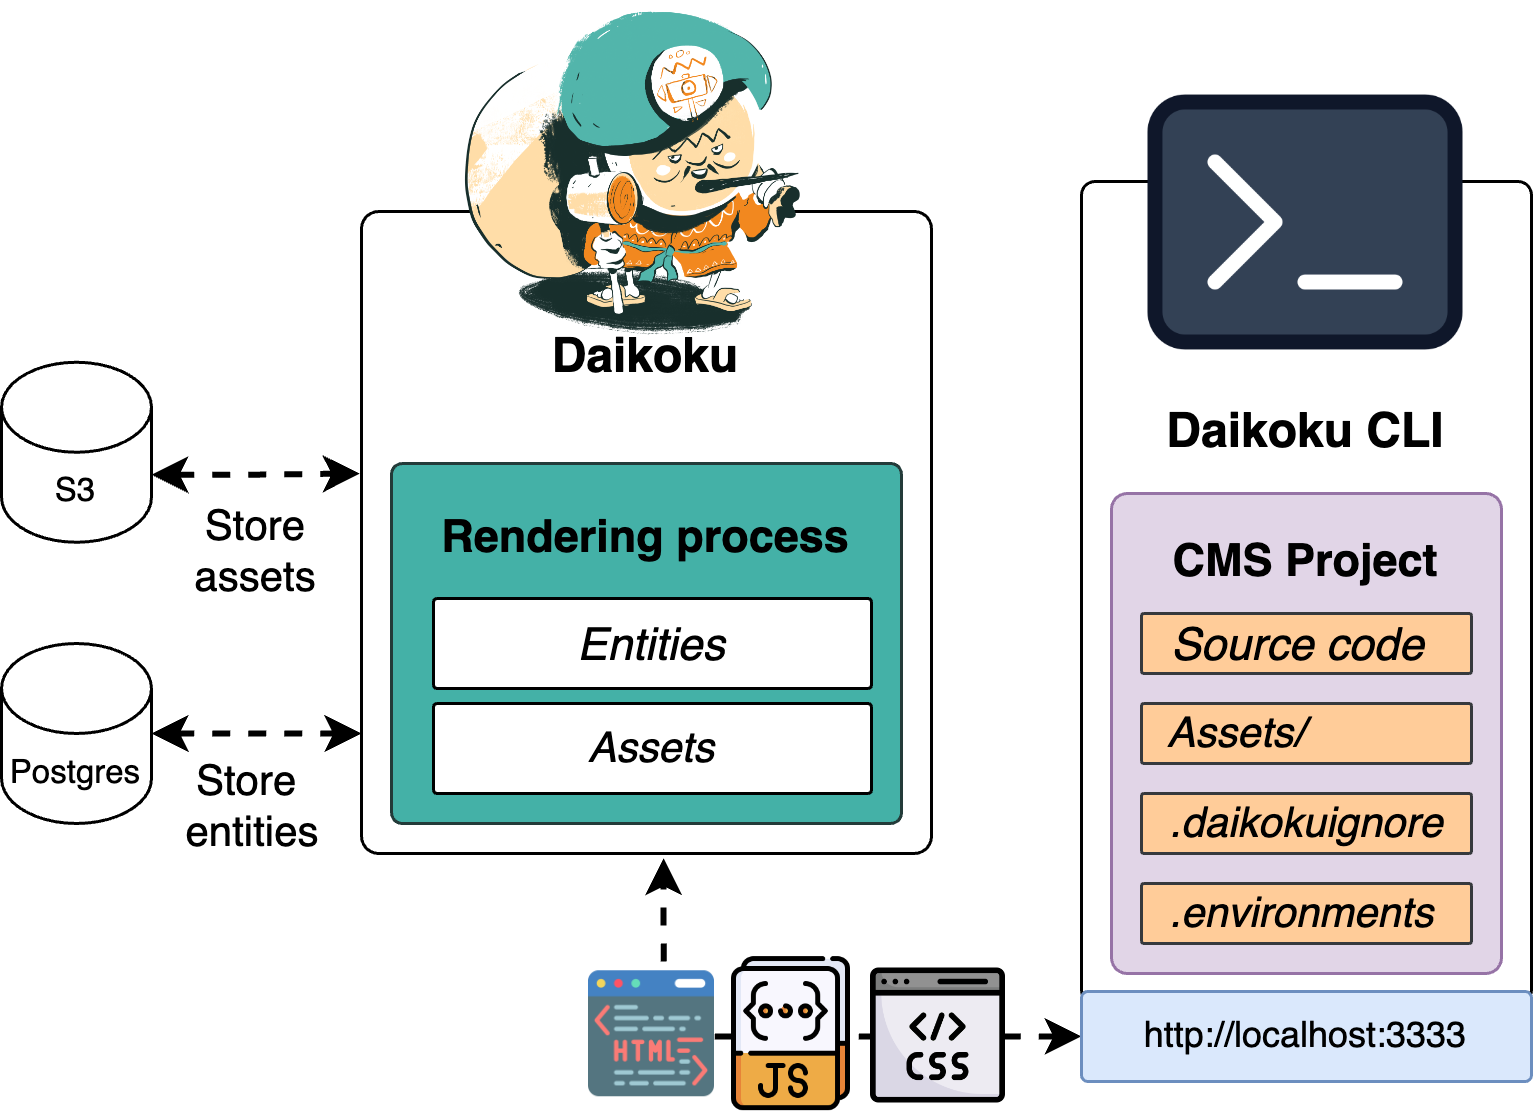

The diagram above was exported from draw.io. Its source (the exported page's mxGraphModel, read from the mxfile embedded in the PNG):
<mxGraphModel dx="681" dy="526" grid="1" gridSize="10" guides="1" tooltips="1" connect="1" arrows="1" fold="1" page="1" pageScale="1" pageWidth="827" pageHeight="1169" math="0" shadow="0">
  <root>
    <mxCell id="0" />
    <mxCell id="1" parent="0" />
    <mxCell id="HJm-0uo0fo0cfMXrNfOU-16" style="edgeStyle=orthogonalEdgeStyle;rounded=0;orthogonalLoop=1;jettySize=auto;html=1;entryX=0.53;entryY=1.007;entryDx=0;entryDy=0;entryPerimeter=0;dashed=1;strokeWidth=2;startArrow=classic;startFill=1;endArrow=classic;endFill=1;" edge="1" parent="1" source="z73z4oNoVWj4Uqyykanb-26" target="z73z4oNoVWj4Uqyykanb-29">
      <mxGeometry relative="1" as="geometry" />
    </mxCell>
    <mxCell id="z73z4oNoVWj4Uqyykanb-19" value="&lt;b&gt;&lt;font style=&quot;font-size: 16px;&quot;&gt;Daikoku CLI&lt;/font&gt;&lt;/b&gt;&lt;div&gt;&lt;span style=&quot;font-size: 2px;&quot;&gt;&lt;b&gt;&lt;br&gt;&lt;/b&gt;&lt;/span&gt;&lt;div&gt;&lt;b style=&quot;&quot;&gt;&lt;font style=&quot;font-size: 12px;&quot;&gt;&amp;nbsp;&lt;/font&gt;&lt;/b&gt;&lt;/div&gt;&lt;div&gt;&lt;b&gt;&lt;font style=&quot;font-size: 16px;&quot;&gt;&lt;br&gt;&lt;/font&gt;&lt;/b&gt;&lt;/div&gt;&lt;div&gt;&lt;b&gt;&lt;font style=&quot;font-size: 16px;&quot;&gt;&lt;br&gt;&lt;/font&gt;&lt;/b&gt;&lt;/div&gt;&lt;div&gt;&lt;b&gt;&lt;font style=&quot;font-size: 16px;&quot;&gt;&lt;br&gt;&lt;/font&gt;&lt;/b&gt;&lt;/div&gt;&lt;div&gt;&lt;b style=&quot;font-size: 15px;&quot;&gt;&lt;font style=&quot;font-size: 16px;&quot;&gt;&lt;br&gt;&lt;/font&gt;&lt;/b&gt;&lt;/div&gt;&lt;/div&gt;" style="rounded=1;whiteSpace=wrap;html=1;arcSize=3;" parent="1" vertex="1">
      <mxGeometry x="630" y="96" width="150" height="274" as="geometry" />
    </mxCell>
    <mxCell id="z73z4oNoVWj4Uqyykanb-29" value="&lt;div&gt;&lt;div&gt;&lt;b&gt;&lt;font style=&quot;font-size: 16px;&quot;&gt;Daikoku&lt;/font&gt;&lt;/b&gt;&lt;/div&gt;&lt;/div&gt;&lt;div&gt;&lt;b&gt;&lt;font style=&quot;font-size: 16px;&quot;&gt;&lt;br&gt;&lt;/font&gt;&lt;/b&gt;&lt;/div&gt;&lt;div&gt;&lt;b&gt;&lt;font style=&quot;font-size: 16px;&quot;&gt;&lt;br&gt;&lt;/font&gt;&lt;/b&gt;&lt;/div&gt;&lt;div&gt;&lt;b&gt;&lt;font style=&quot;font-size: 16px;&quot;&gt;&lt;br&gt;&lt;/font&gt;&lt;/b&gt;&lt;/div&gt;&lt;div&gt;&lt;b&gt;&lt;font style=&quot;font-size: 16px;&quot;&gt;&lt;br&gt;&lt;/font&gt;&lt;/b&gt;&lt;/div&gt;&lt;div&gt;&lt;b&gt;&lt;font style=&quot;font-size: 16px;&quot;&gt;&lt;br&gt;&lt;/font&gt;&lt;/b&gt;&lt;/div&gt;&lt;div&gt;&lt;b&gt;&lt;font style=&quot;font-size: 16px;&quot;&gt;&lt;br&gt;&lt;/font&gt;&lt;/b&gt;&lt;/div&gt;" style="rounded=1;whiteSpace=wrap;html=1;arcSize=3;" parent="1" vertex="1">
      <mxGeometry x="390" y="106" width="190" height="214" as="geometry" />
    </mxCell>
    <mxCell id="z73z4oNoVWj4Uqyykanb-3" value="&lt;div&gt;&lt;span style=&quot;font-size: 15px;&quot;&gt;&lt;b&gt;&lt;br&gt;&lt;/b&gt;&lt;/span&gt;&lt;/div&gt;&lt;div&gt;&lt;span style=&quot;font-size: 15px;&quot;&gt;&lt;b&gt;Rendering process&lt;/b&gt;&lt;/span&gt;&lt;/div&gt;&lt;div&gt;&lt;span style=&quot;font-size: 15px;&quot;&gt;&lt;b&gt;&lt;br&gt;&lt;/b&gt;&lt;/span&gt;&lt;/div&gt;&lt;div&gt;&lt;span style=&quot;font-size: 15px;&quot;&gt;&lt;b&gt;&lt;br&gt;&lt;/b&gt;&lt;/span&gt;&lt;/div&gt;&lt;div&gt;&lt;span style=&quot;font-size: 15px;&quot;&gt;&lt;b&gt;&lt;br&gt;&lt;/b&gt;&lt;/span&gt;&lt;/div&gt;&lt;div&gt;&lt;span style=&quot;font-size: 15px;&quot;&gt;&lt;b&gt;&lt;br&gt;&lt;/b&gt;&lt;/span&gt;&lt;/div&gt;&lt;div&gt;&lt;span style=&quot;font-size: 15px;&quot;&gt;&lt;b&gt;&lt;br&gt;&lt;/b&gt;&lt;/span&gt;&lt;/div&gt;" style="rounded=1;whiteSpace=wrap;html=1;arcSize=3;fillColor=#44b1a7;strokeColor=#233b39;" parent="1" vertex="1">
      <mxGeometry x="400" y="190" width="170" height="120" as="geometry" />
    </mxCell>
    <mxCell id="z73z4oNoVWj4Uqyykanb-21" value="&lt;div&gt;&lt;span style=&quot;font-size: 15px;&quot;&gt;&lt;b&gt;CMS Project&lt;/b&gt;&lt;/span&gt;&lt;/div&gt;&lt;div&gt;&lt;span style=&quot;font-size: 21px;&quot;&gt;&lt;b&gt;&lt;br&gt;&lt;/b&gt;&lt;/span&gt;&lt;/div&gt;&lt;div&gt;&lt;span style=&quot;font-size: 15px;&quot;&gt;&lt;b&gt;&lt;br&gt;&lt;/b&gt;&lt;/span&gt;&lt;/div&gt;&lt;div&gt;&lt;span style=&quot;font-size: 15px;&quot;&gt;&lt;b&gt;&lt;br&gt;&lt;/b&gt;&lt;/span&gt;&lt;/div&gt;&lt;div&gt;&lt;span style=&quot;font-size: 15px;&quot;&gt;&lt;b&gt;&lt;br&gt;&lt;/b&gt;&lt;/span&gt;&lt;/div&gt;&lt;div&gt;&lt;span style=&quot;font-size: 15px;&quot;&gt;&lt;b&gt;&lt;br&gt;&lt;/b&gt;&lt;/span&gt;&lt;/div&gt;&lt;div&gt;&lt;span style=&quot;font-size: 15px;&quot;&gt;&lt;b&gt;&lt;br&gt;&lt;/b&gt;&lt;/span&gt;&lt;/div&gt;" style="rounded=1;whiteSpace=wrap;html=1;fillColor=#e1d5e7;strokeColor=#9673a6;arcSize=4;" parent="1" vertex="1">
      <mxGeometry x="640" y="200" width="130" height="160" as="geometry" />
    </mxCell>
    <mxCell id="z73z4oNoVWj4Uqyykanb-22" value="&lt;span style=&quot;font-size: 15px;&quot;&gt;&lt;i&gt;&amp;nbsp; Source code&lt;/i&gt;&lt;/span&gt;" style="rounded=1;whiteSpace=wrap;html=1;fillColor=#ffcc99;strokeColor=#36393d;arcSize=4;align=left;" parent="1" vertex="1">
      <mxGeometry x="650" y="240" width="110" height="20" as="geometry" />
    </mxCell>
    <mxCell id="z73z4oNoVWj4Uqyykanb-24" value="&lt;i style=&quot;&quot;&gt;&lt;font style=&quot;font-size: 14px;&quot;&gt;&amp;nbsp; Assets/&lt;/font&gt;&lt;/i&gt;" style="rounded=1;whiteSpace=wrap;html=1;fillColor=#ffcc99;strokeColor=#36393d;arcSize=4;align=left;" parent="1" vertex="1">
      <mxGeometry x="650" y="270" width="110" height="20" as="geometry" />
    </mxCell>
    <mxCell id="z73z4oNoVWj4Uqyykanb-26" value="http://localhost:3333" style="rounded=1;whiteSpace=wrap;html=1;fillColor=#dae8fc;strokeColor=#6c8ebf;arcSize=7;" parent="1" vertex="1">
      <mxGeometry x="630" y="366" width="150" height="30" as="geometry" />
    </mxCell>
    <mxCell id="HJm-0uo0fo0cfMXrNfOU-5" style="edgeStyle=orthogonalEdgeStyle;rounded=0;orthogonalLoop=1;jettySize=auto;html=1;startArrow=classic;startFill=1;dashed=1;strokeWidth=2;entryX=-0.003;entryY=0.408;entryDx=0;entryDy=0;entryPerimeter=0;exitX=1;exitY=0;exitDx=0;exitDy=37.5;exitPerimeter=0;" edge="1" parent="1" source="z73z4oNoVWj4Uqyykanb-31" target="z73z4oNoVWj4Uqyykanb-29">
      <mxGeometry relative="1" as="geometry">
        <Array as="points" />
      </mxGeometry>
    </mxCell>
    <mxCell id="z73z4oNoVWj4Uqyykanb-31" value="&lt;span style=&quot;font-size: 11px;&quot;&gt;S3&lt;/span&gt;" style="shape=cylinder3;whiteSpace=wrap;html=1;boundedLbl=1;backgroundOutline=1;size=15;" parent="1" vertex="1">
      <mxGeometry x="270" y="156.25" width="50" height="60" as="geometry" />
    </mxCell>
    <mxCell id="z73z4oNoVWj4Uqyykanb-37" value="Store&lt;div&gt;assets&lt;/div&gt;" style="text;html=1;align=center;verticalAlign=middle;whiteSpace=wrap;rounded=0;fontSize=14;" parent="1" vertex="1">
      <mxGeometry x="295" y="205" width="120" height="28" as="geometry" />
    </mxCell>
    <mxCell id="HJm-0uo0fo0cfMXrNfOU-2" value="" style="shape=image;verticalLabelPosition=bottom;labelBackgroundColor=default;verticalAlign=top;aspect=fixed;imageAspect=0;image=https://maif.github.io/daikoku//img/daikoku.png;" vertex="1" parent="1">
      <mxGeometry x="419.71" y="36" width="119.71" height="114.32" as="geometry" />
    </mxCell>
    <mxCell id="HJm-0uo0fo0cfMXrNfOU-4" value="" style="shape=image;verticalLabelPosition=bottom;labelBackgroundColor=default;verticalAlign=top;aspect=fixed;imageAspect=0;image=https://cdn-icons-png.flaticon.com/512/7560/7560719.png;" vertex="1" parent="1">
      <mxGeometry x="645" y="50" width="120" height="120" as="geometry" />
    </mxCell>
    <mxCell id="HJm-0uo0fo0cfMXrNfOU-7" value="&lt;i style=&quot;&quot;&gt;&lt;font style=&quot;font-size: 14px;&quot;&gt;&amp;nbsp; .daikokuignore&lt;/font&gt;&lt;/i&gt;" style="rounded=1;whiteSpace=wrap;html=1;fillColor=#ffcc99;strokeColor=#36393d;arcSize=4;align=left;" vertex="1" parent="1">
      <mxGeometry x="650" y="300" width="110" height="20" as="geometry" />
    </mxCell>
    <mxCell id="HJm-0uo0fo0cfMXrNfOU-8" value="&lt;i&gt;&lt;font style=&quot;font-size: 14px;&quot;&gt;&amp;nbsp; .environments&lt;/font&gt;&lt;/i&gt;" style="rounded=1;whiteSpace=wrap;html=1;fillColor=#ffcc99;strokeColor=#36393d;arcSize=4;align=left;" vertex="1" parent="1">
      <mxGeometry x="650" y="330" width="110" height="20" as="geometry" />
    </mxCell>
    <mxCell id="HJm-0uo0fo0cfMXrNfOU-10" value="&lt;span style=&quot;font-size: 15px;&quot;&gt;&lt;i&gt;Entities&lt;/i&gt;&lt;/span&gt;" style="rounded=1;whiteSpace=wrap;html=1;arcSize=4;align=center;" vertex="1" parent="1">
      <mxGeometry x="414" y="235" width="146" height="30" as="geometry" />
    </mxCell>
    <mxCell id="HJm-0uo0fo0cfMXrNfOU-11" value="&lt;i style=&quot;&quot;&gt;&lt;font style=&quot;font-size: 14px;&quot;&gt;Assets&lt;/font&gt;&lt;/i&gt;" style="rounded=1;whiteSpace=wrap;html=1;arcSize=4;align=center;" vertex="1" parent="1">
      <mxGeometry x="414" y="270" width="146" height="30" as="geometry" />
    </mxCell>
    <mxCell id="HJm-0uo0fo0cfMXrNfOU-12" value="&lt;span style=&quot;font-size: 11px;&quot;&gt;Postgres&lt;/span&gt;" style="shape=cylinder3;whiteSpace=wrap;html=1;boundedLbl=1;backgroundOutline=1;size=15;" vertex="1" parent="1">
      <mxGeometry x="270" y="250" width="50" height="60" as="geometry" />
    </mxCell>
    <mxCell id="HJm-0uo0fo0cfMXrNfOU-13" style="edgeStyle=orthogonalEdgeStyle;rounded=0;orthogonalLoop=1;jettySize=auto;html=1;startArrow=classic;startFill=1;dashed=1;strokeWidth=2;exitX=1;exitY=0.5;exitDx=0;exitDy=0;exitPerimeter=0;" edge="1" parent="1" source="HJm-0uo0fo0cfMXrNfOU-12">
      <mxGeometry relative="1" as="geometry">
        <mxPoint x="330" y="212" as="sourcePoint" />
        <mxPoint x="390" y="280" as="targetPoint" />
        <Array as="points">
          <mxPoint x="388" y="280" />
        </Array>
      </mxGeometry>
    </mxCell>
    <mxCell id="HJm-0uo0fo0cfMXrNfOU-15" value="Store&amp;nbsp;&lt;div&gt;entities&lt;/div&gt;" style="text;html=1;align=center;verticalAlign=middle;whiteSpace=wrap;rounded=0;fontSize=14;" vertex="1" parent="1">
      <mxGeometry x="294" y="290" width="120" height="28" as="geometry" />
    </mxCell>
    <mxCell id="HJm-0uo0fo0cfMXrNfOU-22" value="" style="shape=image;verticalLabelPosition=bottom;labelBackgroundColor=default;verticalAlign=top;aspect=fixed;imageAspect=0;image=https://cdn-icons-png.flaticon.com/512/4248/4248174.png;" vertex="1" parent="1">
      <mxGeometry x="466" y="359.42" width="42" height="42" as="geometry" />
    </mxCell>
    <mxCell id="HJm-0uo0fo0cfMXrNfOU-34" value="" style="shape=image;verticalLabelPosition=bottom;labelBackgroundColor=default;verticalAlign=top;aspect=fixed;imageAspect=0;image=https://cdn-icons-png.flaticon.com/512/3165/3165044.png;" vertex="1" parent="1">
      <mxGeometry x="560" y="358.5" width="45" height="45" as="geometry" />
    </mxCell>
    <mxCell id="HJm-0uo0fo0cfMXrNfOU-36" value="" style="shape=image;verticalLabelPosition=bottom;labelBackgroundColor=default;verticalAlign=top;aspect=fixed;imageAspect=0;image=https://cdn-icons-png.flaticon.com/512/9695/9695720.png;" vertex="1" parent="1">
      <mxGeometry x="507" y="353.92" width="53" height="53" as="geometry" />
    </mxCell>
  </root>
</mxGraphModel>